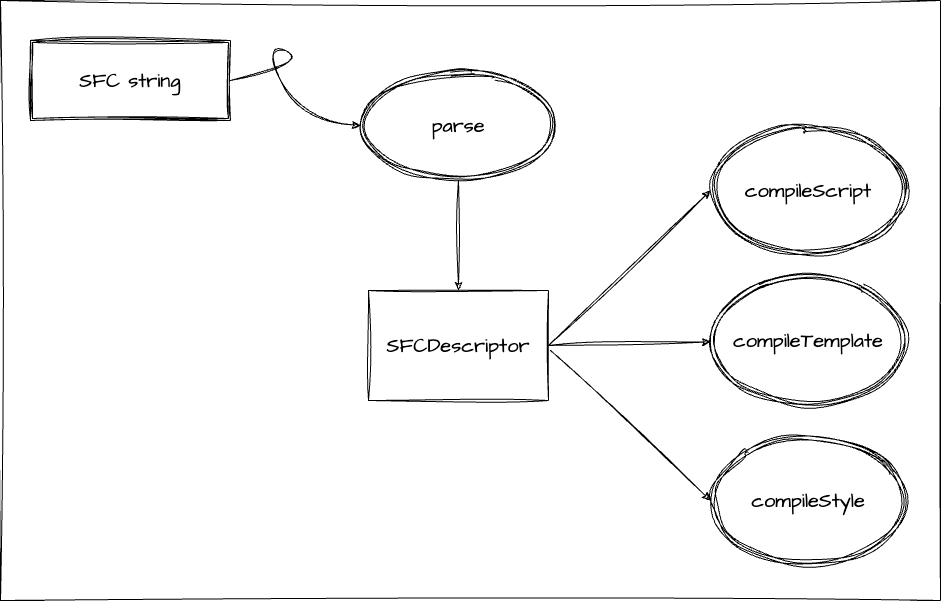

The diagram above was exported from draw.io. Its source (the exported page's mxGraphModel, read from the mxfile embedded in the PNG):
<mxGraphModel dx="2403" dy="679" grid="1" gridSize="10" guides="1" tooltips="1" connect="1" arrows="1" fold="1" page="1" pageScale="1" pageWidth="827" pageHeight="1169" math="0" shadow="0">
  <root>
    <mxCell id="0" />
    <mxCell id="1" parent="0" />
    <mxCell id="2" value="SFC string" style="shape=ext;double=1;rounded=0;whiteSpace=wrap;html=1;sketch=1;hachureGap=4;jiggle=2;curveFitting=1;fontFamily=Architects Daughter;fontSource=https%3A%2F%2Ffonts.googleapis.com%2Fcss%3Ffamily%3DArchitects%2BDaughter;fontSize=20;fillColor=none;" vertex="1" parent="1">
      <mxGeometry x="-420" y="290" width="200" height="80" as="geometry" />
    </mxCell>
    <mxCell id="5" value="compileTemplate" style="ellipse;shape=doubleEllipse;whiteSpace=wrap;html=1;sketch=1;hachureGap=4;jiggle=2;curveFitting=1;fontFamily=Architects Daughter;fontSource=https%3A%2F%2Ffonts.googleapis.com%2Fcss%3Ffamily%3DArchitects%2BDaughter;fontSize=20;fillColor=none;" vertex="1" parent="1">
      <mxGeometry x="260" y="525" width="196" height="130" as="geometry" />
    </mxCell>
    <mxCell id="6" value="compileScript" style="ellipse;shape=doubleEllipse;whiteSpace=wrap;html=1;sketch=1;hachureGap=4;jiggle=2;curveFitting=1;fontFamily=Architects Daughter;fontSource=https%3A%2F%2Ffonts.googleapis.com%2Fcss%3Ffamily%3DArchitects%2BDaughter;fontSize=20;fillColor=none;" vertex="1" parent="1">
      <mxGeometry x="260" y="375" width="196" height="130" as="geometry" />
    </mxCell>
    <mxCell id="7" value="compileStyle" style="ellipse;shape=doubleEllipse;whiteSpace=wrap;html=1;sketch=1;hachureGap=4;jiggle=2;curveFitting=1;fontFamily=Architects Daughter;fontSource=https%3A%2F%2Ffonts.googleapis.com%2Fcss%3Ffamily%3DArchitects%2BDaughter;fontSize=20;fillColor=none;" vertex="1" parent="1">
      <mxGeometry x="260" y="685" width="196" height="130" as="geometry" />
    </mxCell>
    <mxCell id="8" value="parse" style="ellipse;shape=doubleEllipse;whiteSpace=wrap;html=1;sketch=1;hachureGap=4;jiggle=2;curveFitting=1;fontFamily=Architects Daughter;fontSource=https%3A%2F%2Ffonts.googleapis.com%2Fcss%3Ffamily%3DArchitects%2BDaughter;fontSize=20;fillColor=none;" vertex="1" parent="1">
      <mxGeometry x="-90" y="320" width="196" height="110" as="geometry" />
    </mxCell>
    <mxCell id="9" value="" style="curved=1;endArrow=classic;html=1;sketch=1;hachureGap=4;jiggle=2;curveFitting=1;fontFamily=Architects Daughter;fontSource=https%3A%2F%2Ffonts.googleapis.com%2Fcss%3Ffamily%3DArchitects%2BDaughter;fontSize=16;exitX=1;exitY=0.5;exitDx=0;exitDy=0;entryX=0;entryY=0.5;entryDx=0;entryDy=0;" edge="1" parent="1" source="2" target="8">
      <mxGeometry width="50" height="50" relative="1" as="geometry">
        <mxPoint x="180" y="330" as="sourcePoint" />
        <mxPoint x="-40" y="320" as="targetPoint" />
        <Array as="points">
          <mxPoint x="-140" y="310" />
          <mxPoint x="-190" y="290" />
          <mxPoint x="-150" y="370" />
        </Array>
      </mxGeometry>
    </mxCell>
    <mxCell id="10" value="SFCDescriptor" style="whiteSpace=wrap;html=1;sketch=1;hachureGap=4;jiggle=2;curveFitting=1;fontFamily=Architects Daughter;fontSource=https%3A%2F%2Ffonts.googleapis.com%2Fcss%3Ffamily%3DArchitects%2BDaughter;fontSize=20;fillColor=none;" vertex="1" parent="1">
      <mxGeometry x="-82" y="540" width="180" height="110" as="geometry" />
    </mxCell>
    <mxCell id="11" value="" style="endArrow=classic;html=1;sketch=1;hachureGap=4;jiggle=2;curveFitting=1;fontFamily=Architects Daughter;fontSource=https%3A%2F%2Ffonts.googleapis.com%2Fcss%3Ffamily%3DArchitects%2BDaughter;fontSize=16;exitX=0.5;exitY=1;exitDx=0;exitDy=0;" edge="1" parent="1" source="8" target="10">
      <mxGeometry width="50" height="50" relative="1" as="geometry">
        <mxPoint x="340" y="530" as="sourcePoint" />
        <mxPoint x="390" y="480" as="targetPoint" />
      </mxGeometry>
    </mxCell>
    <mxCell id="12" value="" style="endArrow=classic;html=1;sketch=1;hachureGap=4;jiggle=2;curveFitting=1;fontFamily=Architects Daughter;fontSource=https%3A%2F%2Ffonts.googleapis.com%2Fcss%3Ffamily%3DArchitects%2BDaughter;fontSize=16;exitX=1;exitY=0.5;exitDx=0;exitDy=0;entryX=0;entryY=0.5;entryDx=0;entryDy=0;" edge="1" parent="1" source="10" target="6">
      <mxGeometry width="50" height="50" relative="1" as="geometry">
        <mxPoint x="18" y="440" as="sourcePoint" />
        <mxPoint x="18" y="550" as="targetPoint" />
      </mxGeometry>
    </mxCell>
    <mxCell id="13" value="" style="endArrow=classic;html=1;sketch=1;hachureGap=4;jiggle=2;curveFitting=1;fontFamily=Architects Daughter;fontSource=https%3A%2F%2Ffonts.googleapis.com%2Fcss%3Ffamily%3DArchitects%2BDaughter;fontSize=16;exitX=1;exitY=0.5;exitDx=0;exitDy=0;" edge="1" parent="1" source="10" target="5">
      <mxGeometry width="50" height="50" relative="1" as="geometry">
        <mxPoint x="90" y="590" as="sourcePoint" />
        <mxPoint x="274.4113626631979" y="507.92670511313463" as="targetPoint" />
      </mxGeometry>
    </mxCell>
    <mxCell id="14" value="" style="endArrow=classic;html=1;sketch=1;hachureGap=4;jiggle=2;curveFitting=1;fontFamily=Architects Daughter;fontSource=https%3A%2F%2Ffonts.googleapis.com%2Fcss%3Ffamily%3DArchitects%2BDaughter;fontSize=16;entryX=0;entryY=0.5;entryDx=0;entryDy=0;" edge="1" parent="1" target="7">
      <mxGeometry width="50" height="50" relative="1" as="geometry">
        <mxPoint x="100" y="600" as="sourcePoint" />
        <mxPoint x="250.40495084634404" y="609.0970736398999" as="targetPoint" />
      </mxGeometry>
    </mxCell>
    <mxCell id="15" value="" style="swimlane;startSize=0;sketch=1;hachureGap=4;jiggle=2;curveFitting=1;fontFamily=Architects Daughter;fontSource=https%3A%2F%2Ffonts.googleapis.com%2Fcss%3Ffamily%3DArchitects%2BDaughter;fontSize=20;fillColor=none;" vertex="1" parent="1">
      <mxGeometry x="-450" y="250" width="940" height="600" as="geometry" />
    </mxCell>
  </root>
</mxGraphModel>